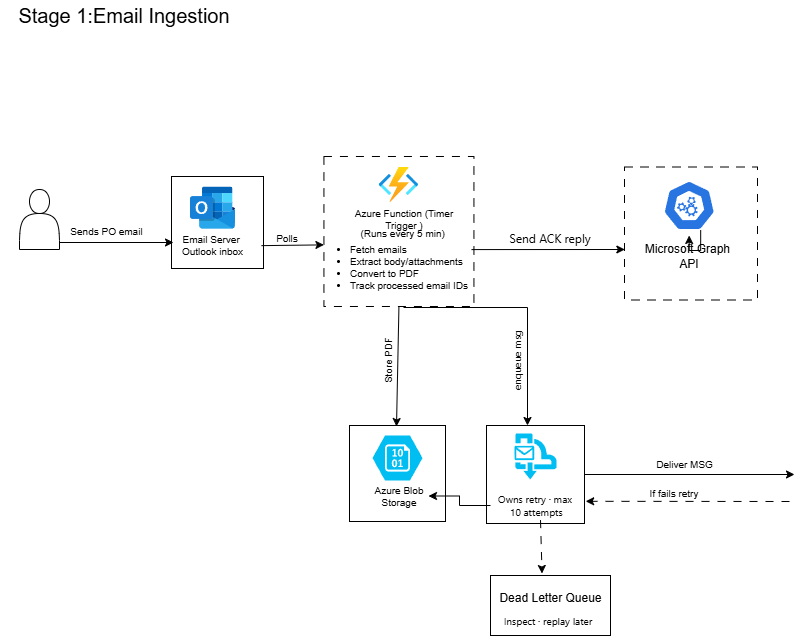

The diagram above was exported from draw.io. Its source (the exported page's mxGraphModel, read from the mxfile embedded in the PNG):
<mxGraphModel dx="1717" dy="937" grid="0" gridSize="10" guides="1" tooltips="1" connect="1" arrows="1" fold="1" page="1" pageScale="1" pageWidth="1400" pageHeight="850" background="light-dark(#FFFFFF,#FFFFFF)" math="0" shadow="0">
  <root>
    <mxCell id="0" />
    <mxCell id="1" parent="0" />
    <mxCell id="9PGBVDFgtOskt1YA60HQ-1" parent="1" style="text;html=1;whiteSpace=wrap;strokeColor=none;fillColor=none;align=center;verticalAlign=middle;rounded=0;fontColor=light-dark(#000000,#000000);" value="&lt;font style=&quot;font-size: 20px;&quot;&gt;Stage 1:Email Ingestion&lt;/font&gt;" vertex="1">
      <mxGeometry height="30" width="250" x="20" y="13" as="geometry" />
    </mxCell>
    <mxCell id="iGJhe2W7ouNVuNxUT-A2-101" connectable="0" parent="1" style="group" value="" vertex="1">
      <mxGeometry height="133" width="168" x="633" y="179.5" as="geometry" />
    </mxCell>
    <mxCell id="iGJhe2W7ouNVuNxUT-A2-102" parent="iGJhe2W7ouNVuNxUT-A2-101" style="whiteSpace=wrap;html=1;aspect=fixed;fillColor=light-dark(#FFFFFF,#FFFFFF);strokeColor=light-dark(#000000,#000000);dashed=1;dashPattern=8 8;" value="" vertex="1">
      <mxGeometry height="133" width="133" x="12" as="geometry" />
    </mxCell>
    <mxCell id="iGJhe2W7ouNVuNxUT-A2-103" parent="iGJhe2W7ouNVuNxUT-A2-101" style="aspect=fixed;sketch=0;html=1;dashed=0;whitespace=wrap;verticalLabelPosition=bottom;verticalAlign=top;fillColor=#2875E2;strokeColor=#ffffff;points=[[0.005,0.63,0],[0.1,0.2,0],[0.9,0.2,0],[0.5,0,0],[0.995,0.63,0],[0.72,0.99,0],[0.5,1,0],[0.28,0.99,0]];shape=mxgraph.kubernetes.icon2;prIcon=api" value="" vertex="1">
      <mxGeometry height="50" width="52.09" x="50.690000000000055" y="13.5" as="geometry" />
    </mxCell>
    <mxCell id="iGJhe2W7ouNVuNxUT-A2-104" edge="1" parent="iGJhe2W7ouNVuNxUT-A2-101" source="iGJhe2W7ouNVuNxUT-A2-103" style="edgeStyle=orthogonalEdgeStyle;rounded=0;orthogonalLoop=1;jettySize=auto;html=1;exitX=0.72;exitY=0.99;exitDx=0;exitDy=0;exitPerimeter=0;" target="iGJhe2W7ouNVuNxUT-A2-105" value="">
      <mxGeometry relative="1" as="geometry">
        <mxPoint x="80" y="52.5" as="sourcePoint" />
        <mxPoint x="79" y="133.5" as="targetPoint" />
      </mxGeometry>
    </mxCell>
    <mxCell id="iGJhe2W7ouNVuNxUT-A2-105" parent="iGJhe2W7ouNVuNxUT-A2-101" style="text;html=1;whiteSpace=wrap;strokeColor=none;fillColor=none;align=center;verticalAlign=middle;rounded=0;fontColor=light-dark(#000000,#000000);" value="Microsoft Graph&amp;nbsp;&lt;div&gt;API&lt;/div&gt;" vertex="1">
      <mxGeometry height="42.5" width="104" x="24.74" y="68.5" as="geometry" />
    </mxCell>
    <mxCell id="iGJhe2W7ouNVuNxUT-A2-108" parent="1" style="whiteSpace=wrap;html=1;aspect=fixed;fillColor=light-dark(#FFFFFF,#FFFFFF);strokeColor=light-dark(#000000,#000000);" value="" vertex="1">
      <mxGeometry height="92" width="92" x="192" y="189" as="geometry" />
    </mxCell>
    <mxCell id="iGJhe2W7ouNVuNxUT-A2-110" parent="1" style="shape=actor;whiteSpace=wrap;html=1;" value="" vertex="1">
      <mxGeometry height="60" width="40" x="40" y="202" as="geometry" />
    </mxCell>
    <mxCell id="iGJhe2W7ouNVuNxUT-A2-111" edge="1" parent="1" style="endArrow=classic;html=1;rounded=0;strokeColor=light-dark(#000000,#000000);exitX=0.7;exitY=0.446;exitDx=0;exitDy=0;exitPerimeter=0;" value="">
      <mxGeometry height="50" relative="1" width="50" as="geometry">
        <mxPoint x="80.00000000000023" y="255" as="sourcePoint" />
        <mxPoint x="194" y="255" as="targetPoint" />
      </mxGeometry>
    </mxCell>
    <mxCell id="iGJhe2W7ouNVuNxUT-A2-112" parent="1" style="text;html=1;whiteSpace=wrap;strokeColor=none;fillColor=none;align=center;verticalAlign=middle;rounded=0;fontColor=light-dark(#000000,#000000);fontSize=10;" value="Sends PO email" vertex="1">
      <mxGeometry height="16" width="81" x="87" y="235.5" as="geometry" />
    </mxCell>
    <mxCell id="iGJhe2W7ouNVuNxUT-A2-113" parent="1" style="shape=image;html=1;verticalAlign=top;verticalLabelPosition=bottom;labelBackgroundColor=#ffffff;imageAspect=0;aspect=fixed;image=https://icons.diagrams.net/icon-cache1/Logos_Microsoft_Office_365-2232/Microsoft_Office-07-1169.svg" value="" vertex="1">
      <mxGeometry height="45" width="45" x="211" y="198" as="geometry" />
    </mxCell>
    <mxCell id="iGJhe2W7ouNVuNxUT-A2-114" parent="1" style="text;html=1;whiteSpace=wrap;strokeColor=none;fillColor=none;align=center;verticalAlign=middle;rounded=0;fontSize=10;" value="&lt;font style=&quot;color: light-dark(rgb(0, 0, 0), rgb(0, 0, 0));&quot;&gt;Email Server&amp;nbsp;&lt;br&gt;Outlook inbox&lt;/font&gt;" vertex="1">
      <mxGeometry height="30" width="87" x="190" y="243" as="geometry" />
    </mxCell>
    <mxCell id="iGJhe2W7ouNVuNxUT-A2-115" connectable="0" parent="1" style="group" value="" vertex="1">
      <mxGeometry height="162" width="186" x="338" y="171" as="geometry" />
    </mxCell>
    <mxCell id="iGJhe2W7ouNVuNxUT-A2-116" parent="iGJhe2W7ouNVuNxUT-A2-115" style="whiteSpace=wrap;html=1;aspect=fixed;fillColor=none;strokeColor=light-dark(#000000,#000000);dashed=1;dashPattern=8 8;" value="" vertex="1">
      <mxGeometry height="150" width="150" x="6.430000000000064" y="-2" as="geometry" />
    </mxCell>
    <mxCell id="iGJhe2W7ouNVuNxUT-A2-117" parent="iGJhe2W7ouNVuNxUT-A2-115" style="image;aspect=fixed;html=1;points=[];align=center;fontSize=12;image=img/lib/azure2/compute/Function_Apps.svg;" value="" vertex="1">
      <mxGeometry height="35" width="39.67" x="61.59000000000003" y="9" as="geometry" />
    </mxCell>
    <mxCell id="iGJhe2W7ouNVuNxUT-A2-118" parent="iGJhe2W7ouNVuNxUT-A2-115" style="text;html=1;whiteSpace=wrap;strokeColor=none;fillColor=none;align=center;verticalAlign=middle;rounded=0;fontSize=10;" value="&lt;font style=&quot;color: light-dark(rgb(0, 0, 0), rgb(0, 0, 0));&quot;&gt; Azure Function (Timer Trigger ) &lt;/font&gt;" vertex="1">
      <mxGeometry height="11" width="114" x="29.590000000000032" y="55" as="geometry" />
    </mxCell>
    <mxCell id="iGJhe2W7ouNVuNxUT-A2-119" parent="iGJhe2W7ouNVuNxUT-A2-115" style="text;html=1;whiteSpace=wrap;strokeColor=none;fillColor=none;align=center;verticalAlign=middle;rounded=0;fontColor=light-dark(#000000,#000000);fontSize=10;" value="&lt;font&gt;(Runs every 5 min)&amp;nbsp;&lt;/font&gt;" vertex="1">
      <mxGeometry height="14" width="96.17" x="39.420000000000016" y="68" as="geometry" />
    </mxCell>
    <mxCell id="iGJhe2W7ouNVuNxUT-A2-120" parent="iGJhe2W7ouNVuNxUT-A2-115" style="text;strokeColor=none;fillColor=none;html=1;whiteSpace=wrap;verticalAlign=middle;overflow=hidden;fontColor=light-dark(#000000,#000000);fontSize=10;" value="&lt;ul&gt;&lt;li&gt;Fetch emails&amp;nbsp; &amp;nbsp; &amp;nbsp; &amp;nbsp; &amp;nbsp; &amp;nbsp; &amp;nbsp; &amp;nbsp;&lt;/li&gt;&lt;li&gt;Extract body/attachments&amp;nbsp; &amp;nbsp;&lt;/li&gt;&lt;li&gt;Convert to PDF&lt;/li&gt;&lt;li&gt;Track processed email IDs&lt;/li&gt;&lt;/ul&gt;" vertex="1">
      <mxGeometry height="86" width="180.07" x="-8.6" y="66" as="geometry" />
    </mxCell>
    <mxCell id="iGJhe2W7ouNVuNxUT-A2-121" edge="1" parent="1" source="iGJhe2W7ouNVuNxUT-A2-116" style="endArrow=classic;html=1;rounded=0;strokeColor=light-dark(#000000,#000000);exitX=0.5;exitY=1;exitDx=0;exitDy=0;" value="">
      <mxGeometry height="50" relative="1" width="50" as="geometry">
        <mxPoint x="433" y="422" as="sourcePoint" />
        <mxPoint x="417" y="439" as="targetPoint" />
      </mxGeometry>
    </mxCell>
    <mxCell id="iGJhe2W7ouNVuNxUT-A2-122" connectable="0" parent="1" style="group" value="" vertex="1">
      <mxGeometry height="98" width="113" x="374" y="438" as="geometry" />
    </mxCell>
    <mxCell id="iGJhe2W7ouNVuNxUT-A2-123" parent="iGJhe2W7ouNVuNxUT-A2-122" style="whiteSpace=wrap;html=1;aspect=fixed;fillColor=light-dark(#FFFFFF,#FFFFFF);strokeColor=light-dark(#000000,#000000);" value="" vertex="1">
      <mxGeometry height="96" width="96" x="-4" as="geometry" />
    </mxCell>
    <mxCell id="iGJhe2W7ouNVuNxUT-A2-124" parent="iGJhe2W7ouNVuNxUT-A2-122" style="verticalLabelPosition=bottom;html=1;verticalAlign=top;align=center;strokeColor=none;fillColor=#00BEF2;shape=mxgraph.azure.storage_blob;" value="" vertex="1">
      <mxGeometry height="45" width="50" x="19" y="10" as="geometry" />
    </mxCell>
    <mxCell id="iGJhe2W7ouNVuNxUT-A2-125" parent="iGJhe2W7ouNVuNxUT-A2-122" style="text;html=1;whiteSpace=wrap;strokeColor=none;fillColor=none;align=center;verticalAlign=middle;rounded=0;fontColor=light-dark(#000000,#000000);fontSize=10;" value="Azure Blob&lt;div&gt;&amp;nbsp;Storage&amp;nbsp;&lt;/div&gt;" vertex="1">
      <mxGeometry height="31" width="58" x="17" y="55" as="geometry" />
    </mxCell>
    <mxCell id="iGJhe2W7ouNVuNxUT-A2-126" edge="1" parent="1" style="endArrow=classic;html=1;rounded=0;exitX=0.005;exitY=0.569;exitDx=0;exitDy=0;exitPerimeter=0;entryX=0.986;entryY=0.574;entryDx=0;entryDy=0;entryPerimeter=0;strokeColor=light-dark(#000000,#000000);" value="">
      <mxGeometry height="50" relative="1" width="50" as="geometry">
        <mxPoint x="492" y="262.077" as="sourcePoint" />
        <mxPoint x="645.335" y="262" as="targetPoint" />
      </mxGeometry>
    </mxCell>
    <mxCell id="iGJhe2W7ouNVuNxUT-A2-127" edge="1" parent="1" style="endArrow=classic;html=1;rounded=0;strokeColor=light-dark(#000000,#000000);exitX=0.978;exitY=0.606;exitDx=0;exitDy=0;exitPerimeter=0;entryX=0;entryY=0.5;entryDx=0;entryDy=0;" value="">
      <mxGeometry height="50" relative="1" width="50" as="geometry">
        <mxPoint x="281.9759999999999" y="258.13199999999995" as="sourcePoint" />
        <mxPoint x="344.43000000000006" y="257.38" as="targetPoint" />
      </mxGeometry>
    </mxCell>
    <mxCell id="iGJhe2W7ouNVuNxUT-A2-128" parent="1" style="text;html=1;whiteSpace=wrap;strokeColor=none;fillColor=none;align=center;verticalAlign=middle;rounded=0;fontColor=light-dark(#000000,#000000);fontSize=10;" value="&lt;font&gt;Polls&lt;/font&gt;" vertex="1">
      <mxGeometry height="30" width="60" x="278" y="235.5" as="geometry" />
    </mxCell>
    <mxCell id="iGJhe2W7ouNVuNxUT-A2-129" parent="1" style="text;html=1;whiteSpace=wrap;strokeColor=none;fillColor=none;align=center;verticalAlign=middle;rounded=0;fontColor=light-dark(#000000,#000000);horizontal=0;fontSize=10;" value="Store PDF" vertex="1">
      <mxGeometry height="70" width="20" x="399" y="338" as="geometry" />
    </mxCell>
    <mxCell id="iGJhe2W7ouNVuNxUT-A2-130" parent="1" style="text;html=1;whiteSpace=wrap;strokeColor=none;fillColor=none;align=center;verticalAlign=middle;rounded=0;fontColor=light-dark(#000000,#000000);" value="&lt;div style=&quot;text-align: start;&quot;&gt;&lt;span style=&quot;background-color: transparent; text-wrap-mode: nowrap;&quot;&gt;&lt;font face=&quot;Anthropic Sans, -apple-system, BlinkMacSystemFont, Segoe UI, sans-serif&quot;&gt;Send ACK reply&lt;/font&gt;&lt;/span&gt;&lt;/div&gt;" vertex="1">
      <mxGeometry height="30" width="60" x="541" y="235.5" as="geometry" />
    </mxCell>
    <mxCell id="iGJhe2W7ouNVuNxUT-A2-131" edge="1" parent="1" style="endArrow=classic;html=1;rounded=0;strokeColor=light-dark(#000000,#000000);" value="">
      <mxGeometry height="50" relative="1" width="50" as="geometry">
        <Array as="points">
          <mxPoint x="548" y="320" />
        </Array>
        <mxPoint x="424" y="320" as="sourcePoint" />
        <mxPoint x="548" y="438" as="targetPoint" />
      </mxGeometry>
    </mxCell>
    <mxCell id="iGJhe2W7ouNVuNxUT-A2-134" parent="1" style="text;html=1;whiteSpace=wrap;strokeColor=none;fillColor=none;align=center;verticalAlign=middle;rounded=0;fontColor=light-dark(#000000,#000000);fontSize=10;horizontal=0;" value="&lt;div style=&quot;text-align: start;&quot;&gt;&lt;span style=&quot;background-color: transparent; text-wrap-mode: nowrap;&quot;&gt;&lt;font face=&quot;Anthropic Sans, -apple-system, BlinkMacSystemFont, Segoe UI, sans-serif&quot;&gt;enqueue msg&lt;/font&gt;&lt;/span&gt;&lt;/div&gt;" vertex="1">
      <mxGeometry height="85" width="23" x="526" y="330.5" as="geometry" />
    </mxCell>
    <mxCell id="iGJhe2W7ouNVuNxUT-A2-135" parent="1" style="whiteSpace=wrap;html=1;aspect=fixed;fillColor=light-dark(#FFFFFF,#FFFFFF);strokeColor=light-dark(#000000,#000000);" value="" vertex="1">
      <mxGeometry height="98" width="98" x="507" y="438" as="geometry" />
    </mxCell>
    <mxCell id="iGJhe2W7ouNVuNxUT-A2-136" parent="1" style="verticalLabelPosition=bottom;html=1;verticalAlign=top;align=center;strokeColor=none;fillColor=#00BEF2;shape=mxgraph.azure.service_bus_queues;pointerEvents=1;" value="" vertex="1">
      <mxGeometry height="46" width="42" x="535" y="446" as="geometry" />
    </mxCell>
    <mxCell id="iGJhe2W7ouNVuNxUT-A2-137" parent="1" style="text;html=1;whiteSpace=wrap;strokeColor=none;fillColor=none;align=center;verticalAlign=middle;rounded=0;fontColor=light-dark(#000000,#000000);fontSize=10;" value="&lt;span style=&quot;color: rgb(255, 255, 255); font-family: &amp;quot;Anthropic Sans&amp;quot;, -apple-system, BlinkMacSystemFont, &amp;quot;Segoe UI&amp;quot;, sans-serif; text-align: start; white-space: nowrap;&quot;&gt;Service Bus queue&lt;/span&gt;" vertex="1">
      <mxGeometry height="30" width="128" x="492" y="485" as="geometry" />
    </mxCell>
    <mxCell id="iGJhe2W7ouNVuNxUT-A2-138" edge="1" parent="1" source="iGJhe2W7ouNVuNxUT-A2-139" style="edgeStyle=orthogonalEdgeStyle;rounded=0;orthogonalLoop=1;jettySize=auto;html=1;" target="iGJhe2W7ouNVuNxUT-A2-125" value="">
      <mxGeometry relative="1" as="geometry" />
    </mxCell>
    <mxCell id="iGJhe2W7ouNVuNxUT-A2-139" parent="1" style="text;html=1;whiteSpace=wrap;strokeColor=none;fillColor=none;align=center;verticalAlign=middle;rounded=0;fontColor=light-dark(#000000,#000000);fontSize=10;" value="&lt;span style=&quot;font-family: &amp;quot;Anthropic Sans&amp;quot;, -apple-system, BlinkMacSystemFont, &amp;quot;Segoe UI&amp;quot;, sans-serif; text-align: start; white-space: nowrap;&quot;&gt;Owns retry · max&lt;br&gt;&amp;nbsp;10 attempts&lt;/span&gt;" vertex="1">
      <mxGeometry height="26" width="90" x="511" y="505" as="geometry" />
    </mxCell>
    <mxCell id="iGJhe2W7ouNVuNxUT-A2-140" edge="1" parent="1" source="iGJhe2W7ouNVuNxUT-A2-135" style="endArrow=classic;html=1;rounded=0;exitX=1;exitY=0.5;exitDx=0;exitDy=0;strokeColor=light-dark(#000000,#000000);" value="">
      <mxGeometry height="50" relative="1" width="50" as="geometry">
        <mxPoint x="651" y="429" as="sourcePoint" />
        <mxPoint x="815" y="487" as="targetPoint" />
      </mxGeometry>
    </mxCell>
    <mxCell id="iGJhe2W7ouNVuNxUT-A2-141" parent="1" style="text;html=1;whiteSpace=wrap;strokeColor=none;fillColor=none;align=center;verticalAlign=middle;rounded=0;fontColor=light-dark(#000000,#000000);fontSize=10;" value="Deliver MSG" vertex="1">
      <mxGeometry height="18" width="81" x="665" y="468" as="geometry" />
    </mxCell>
    <mxCell id="iGJhe2W7ouNVuNxUT-A2-142" edge="1" parent="1" style="endArrow=classic;html=1;rounded=0;entryX=0.892;entryY=0.96;entryDx=0;entryDy=0;entryPerimeter=0;strokeColor=light-dark(#000000,#000000);dashed=1;dashPattern=8 8;" target="iGJhe2W7ouNVuNxUT-A2-137" value="">
      <mxGeometry height="50" relative="1" width="50" as="geometry">
        <mxPoint x="810" y="514" as="sourcePoint" />
        <mxPoint x="701" y="372" as="targetPoint" />
      </mxGeometry>
    </mxCell>
    <mxCell id="iGJhe2W7ouNVuNxUT-A2-143" parent="1" style="text;html=1;whiteSpace=wrap;strokeColor=none;fillColor=none;align=center;verticalAlign=middle;rounded=0;fontColor=light-dark(#000000,#000000);fontSize=10;" value="If fails retry" vertex="1">
      <mxGeometry height="22" width="76" x="657" y="495" as="geometry" />
    </mxCell>
    <mxCell id="iGJhe2W7ouNVuNxUT-A2-146" edge="1" parent="1" style="endArrow=classic;html=1;rounded=0;strokeColor=light-dark(#000000,#000000);exitX=0.385;exitY=1.006;exitDx=0;exitDy=0;exitPerimeter=0;dashed=1;dashPattern=8 8;" value="">
      <mxGeometry height="50" relative="1" width="50" as="geometry">
        <Array as="points" />
        <mxPoint x="560.9999999999998" y="532.576" as="sourcePoint" />
        <mxPoint x="562.54" y="586" as="targetPoint" />
      </mxGeometry>
    </mxCell>
    <mxCell id="iGJhe2W7ouNVuNxUT-A2-147" parent="1" style="rounded=0;whiteSpace=wrap;html=1;fillColor=light-dark(#FFFFFF,#FFFFFF);strokeColor=light-dark(#000000,#000000);" value="" vertex="1">
      <mxGeometry height="60" width="120" x="511" y="588" as="geometry" />
    </mxCell>
    <mxCell id="iGJhe2W7ouNVuNxUT-A2-148" parent="1" style="text;html=1;whiteSpace=wrap;strokeColor=none;fillColor=none;align=center;verticalAlign=middle;rounded=0;fontColor=light-dark(#000000,#000000);" value="Dead Letter Queue" vertex="1">
      <mxGeometry height="30" width="137" x="502.5" y="596" as="geometry" />
    </mxCell>
    <mxCell id="iGJhe2W7ouNVuNxUT-A2-149" parent="1" style="text;html=1;whiteSpace=wrap;strokeColor=none;fillColor=none;align=center;verticalAlign=middle;rounded=0;fontColor=light-dark(#000000,#000000);fontSize=10;" value="&lt;span style=&quot;font-family: &amp;quot;Anthropic Sans&amp;quot;, -apple-system, BlinkMacSystemFont, &amp;quot;Segoe UI&amp;quot;, sans-serif; text-align: start; white-space: nowrap;&quot;&gt;Inspect · replay later&lt;/span&gt;" vertex="1">
      <mxGeometry height="24" width="102" x="518" y="622" as="geometry" />
    </mxCell>
    <mxCell id="iGJhe2W7ouNVuNxUT-A2-150" edge="1" parent="1" source="iGJhe2W7ouNVuNxUT-A2-149" style="edgeStyle=orthogonalEdgeStyle;rounded=0;orthogonalLoop=1;jettySize=auto;html=1;exitX=0.5;exitY=1;exitDx=0;exitDy=0;" target="iGJhe2W7ouNVuNxUT-A2-149">
      <mxGeometry relative="1" as="geometry" />
    </mxCell>
  </root>
</mxGraphModel>